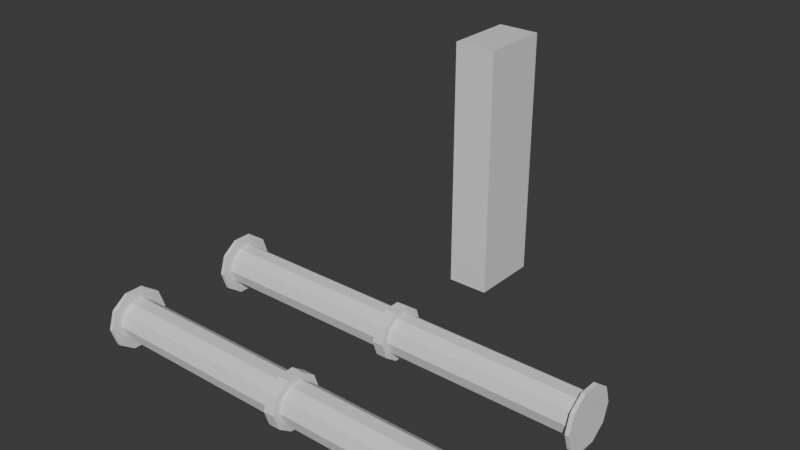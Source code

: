 # Source: pipes.blend  (saved by Blender 5.1.29; exported with 4.5.12 LTS)
import bpy
from mathutils import Matrix  # noqa: F401  (used for matrix-valued properties, if any)

bpy.ops.wm.read_factory_settings(use_empty=True)
scene = bpy.context.scene
scene.name = 'Scene'

# ---- collections
col_collection = bpy.data.collections.new('Collection'); scene.collection.children.link(col_collection)

# ---- materials (node trees are filled in below, after node groups)
mat_material = bpy.data.materials.new('Material')
mat_material.alpha_threshold = 0.0
mat_material.use_backface_culling_lightprobe_volume = False
mat_material.roughness = 0.5
mat_material.line_color = (0.0, 0.0, 0.0, 1.0)

# ---- material node trees
mat_material.use_nodes = True; mat_material.node_tree.nodes.clear()
_N = mat_material.node_tree.nodes; _L = mat_material.node_tree.links
n0 = _N.new('ShaderNodeOutputMaterial'); n0.name = 'Material Output'; n0.location = (200, 100)
n1 = _N.new('ShaderNodeBsdfPrincipled'); n1.name = 'Principled BSDF'; n1.location = (-200, 100)
_L.new(n1.outputs[0], n0.inputs[0])
n0.is_active_output = True

# ---- world
world_world = bpy.data.worlds.new('World'); scene.world = world_world
world_world.use_nodes = True; world_world.node_tree.nodes.clear()
_N = world_world.node_tree.nodes; _L = world_world.node_tree.links
n0 = _N.new('ShaderNodeOutputWorld'); n0.name = 'World Output'; n0.location = (200, 100)
n1 = _N.new('ShaderNodeBackground'); n1.name = 'Background'; n1.location = (-200, 100)
n1.inputs[0].default_value = (0.05088, 0.05088, 0.05088, 1.0)
_L.new(n1.outputs[0], n0.inputs[0])
n0.is_active_output = True
world_world.color = (0.05088, 0.05088, 0.05088)
world_world.sun_shadow_jitter_overblur = 0.0

# ---- meshes
me_cube = bpy.data.meshes.new('Cube')
me_cube.from_pydata([(1.0, 1.0, 1.0), (1.0, 1.0, -1.0), (1.0, -1.0, 1.0), (1.0, -1.0, -1.0), (-1.0, 1.0, 1.0), (-1.0, 1.0, -1.0), (-1.0, -1.0, 1.0), (-1.0, -1.0, -1.0)], [], [(0, 4, 6, 2), (3, 2, 6, 7), (7, 6, 4, 5), (5, 1, 3, 7), (1, 0, 2, 3), (5, 4, 0, 1)])
_uv = me_cube.uv_layers.new(name='UVMap')
_uv.uv.foreach_set('vector', [0.625, 0.5, 0.875, 0.5, 0.875, 0.75, 0.625, 0.75, 0.375, 0.75, 0.625, 0.75, 0.625, 1.0, 0.375, 1.0, 0.375, 0.0, 0.625, 0.0, 0.625, 0.25, 0.375, 0.25, 0.125, 0.5, 0.375, 0.5, 0.375, 0.75, 0.125, 0.75, 0.375, 0.5, 0.625, 0.5, 0.625, 0.75, 0.375, 0.75, 0.375, 0.25, 0.625, 0.25, 0.625, 0.5, 0.375, 0.5])
me_cube.materials.append(mat_material)
me_cube.use_mirror_vertex_groups = False
me_cube.update()
me_cylinder = bpy.data.meshes.new('Cylinder')
me_cylinder.from_pydata([(-0.5, 0.1, 0.001041), (0.5, 0.1, 0.001041), (-0.5, 0.0809, -0.05774), (0.5, 0.0809, -0.05774), (-0.5, 0.0309, -0.09406), (0.5, 0.0309, -0.09406), (-0.5, -0.0309, -0.09406), (0.5, -0.0309, -0.09406), (-0.5, -0.0809, -0.05774), (0.5, -0.0809, -0.05774), (-0.5, -0.1, 0.001041), (0.5, -0.1, 0.001041), (-0.5, -0.0809, 0.05982), (0.5, -0.0809, 0.05982), (-0.5, -0.0309, 0.09615), (0.5, -0.0309, 0.09615), (-0.5, 0.0309, 0.09615), (0.5, 0.0309, 0.09615), (-0.5, 0.0809, 0.05982), (0.5, 0.0809, 0.05982), (-0.51, 0.1, 0.001041), (-0.51, 0.0809, -0.05774), (-0.51, 0.0309, -0.09406), (-0.51, -0.0309, -0.09406), (-0.51, -0.0809, -0.05774), (-0.51, -0.1, 0.001041), (-0.51, -0.0809, 0.05982), (-0.51, -0.0309, 0.09615), (-0.51, 0.0309, 0.09615), (-0.51, 0.0809, 0.05982), (0.51, 0.0809, -0.05774), (0.51, 0.1, 0.001041), (0.51, 0.0309, -0.09406), (0.51, -0.0309, -0.09406), (0.51, -0.0809, -0.05774), (0.51, -0.1, 0.001041), (0.51, -0.0809, 0.05982), (0.51, -0.0309, 0.09615), (0.51, 0.0309, 0.09615), (0.51, 0.0809, 0.05982), (-0.5, 0.15, 0.001041), (-0.5, 0.1214, -0.08713), (0.5, 0.1214, -0.08713), (0.5, 0.15, 0.001041), (-0.5, 0.04635, -0.1416), (0.5, 0.04635, -0.1416), (-0.5, -0.04635, -0.1416), (0.5, -0.04635, -0.1416), (-0.5, -0.1214, -0.08713), (0.5, -0.1214, -0.08713), (-0.5, -0.15, 0.001041), (0.5, -0.15, 0.001041), (-0.5, -0.1214, 0.08921), (0.5, -0.1214, 0.08921), (-0.5, -0.04635, 0.1437), (0.5, -0.04635, 0.1437), (-0.5, 0.04635, 0.1437), (0.5, 0.04635, 0.1437), (-0.5, 0.1214, 0.08921), (0.5, 0.1214, 0.08921), (-0.51, 0.15, 0.001041), (-0.51, 0.1214, -0.08713), (-0.51, 0.04635, -0.1416), (-0.51, -0.04635, -0.1416), (-0.51, -0.1214, -0.08713), (-0.51, -0.15, 0.001041), (-0.51, -0.1214, 0.08921), (-0.51, -0.04635, 0.1437), (-0.51, 0.04635, 0.1437), (-0.51, 0.1214, 0.08921), (0.51, 0.1214, -0.08713), (0.51, 0.15, 0.001041), (0.51, 0.04635, -0.1416), (0.51, -0.04635, -0.1416), (0.51, -0.1214, -0.08713), (0.51, -0.15, 0.001041), (0.51, -0.1214, 0.08921), (0.51, -0.04635, 0.1437), (0.51, 0.04635, 0.1437), (0.51, 0.1214, 0.08921), (-0.01441, 0.1, 0.001041), (0.01494, 0.1, 0.001041), (0.01494, 0.0809, -0.05774), (-0.01441, 0.0809, -0.05774), (0.01494, 0.0309, -0.09406), (-0.01441, 0.0309, -0.09406), (0.01494, -0.0309, -0.09406), (-0.01441, -0.0309, -0.09406), (0.01494, -0.0809, -0.05774), (-0.01441, -0.0809, -0.05774), (0.01494, -0.1, 0.001041), (-0.01441, -0.1, 0.001041), (0.01494, -0.0809, 0.05982), (-0.01441, -0.0809, 0.05982), (0.01494, -0.0309, 0.09615), (-0.01441, -0.0309, 0.09615), (0.01494, 0.0309, 0.09615), (-0.01441, 0.0309, 0.09615), (0.01494, 0.0809, 0.05982), (-0.01441, 0.0809, 0.05982), (-0.01441, 0.1308, 0.001041), (0.01494, 0.1308, 0.001041), (0.01494, 0.1058, -0.07586), (-0.01441, 0.1058, -0.07586), (0.01494, 0.04043, -0.1234), (-0.01441, 0.04043, -0.1234), (0.01494, -0.04043, -0.1234), (-0.01441, -0.04043, -0.1234), (0.01494, -0.1058, -0.07586), (-0.01441, -0.1058, -0.07586), (0.01494, -0.1308, 0.001041), (-0.01441, -0.1308, 0.001041), (0.01494, -0.1058, 0.07794), (-0.01441, -0.1058, 0.07794), (0.01494, -0.04043, 0.1255), (-0.01441, -0.04043, 0.1255), (0.01494, 0.04043, 0.1255), (-0.01441, 0.04043, 0.1255), (0.01494, 0.1058, 0.07794), (-0.01441, 0.1058, 0.07794)], [], [(81, 1, 3, 82), (82, 3, 5, 84), (84, 5, 7, 86), (86, 7, 9, 88), (88, 9, 11, 90), (90, 11, 13, 92), (92, 13, 15, 94), (94, 15, 17, 96), (22, 21, 61, 62), (96, 17, 19, 98), (98, 19, 1, 81), (2, 4, 44, 41), (20, 21, 22, 23, 24, 25, 26, 27, 28, 29), (13, 11, 51, 53), (37, 38, 78, 77), (21, 20, 60, 61), (10, 12, 52, 50), (36, 37, 77, 76), (1, 19, 59, 43), (35, 36, 76, 75), (18, 0, 40, 58), (3, 1, 43, 42), (30, 31, 39, 38, 37, 36, 35, 34, 33, 32), (11, 9, 49, 51), (34, 35, 75, 74), (0, 2, 41, 40), (8, 10, 50, 48), (33, 34, 74, 73), (19, 17, 57, 59), (20, 29, 69, 60), (32, 33, 73, 72), (16, 18, 58, 56), (45, 42, 70, 72), (54, 56, 68, 67), (52, 54, 67, 66), (50, 52, 66, 65), (48, 50, 65, 64), (46, 48, 64, 63), (40, 41, 61, 60), (44, 46, 63, 62), (41, 44, 62, 61), (58, 40, 60, 69), (56, 58, 69, 68), (43, 59, 79, 71), (59, 57, 78, 79), (57, 55, 77, 78), (55, 53, 76, 77), (53, 51, 75, 76), (51, 49, 74, 75), (49, 47, 73, 74), (42, 43, 71, 70), (47, 45, 72, 73), (38, 39, 79, 78), (5, 3, 42, 45), (23, 22, 62, 63), (39, 31, 71, 79), (12, 14, 54, 52), (24, 23, 63, 64), (15, 13, 53, 55), (4, 6, 46, 44), (25, 24, 64, 65), (7, 5, 45, 47), (26, 25, 65, 66), (14, 16, 56, 54), (27, 26, 66, 67), (17, 15, 55, 57), (31, 30, 70, 71), (6, 8, 48, 46), (28, 27, 67, 68), (30, 32, 72, 70), (9, 7, 47, 49), (29, 28, 68, 69), (18, 99, 80, 0), (98, 81, 101, 118), (16, 97, 99, 18), (93, 91, 111, 113), (14, 95, 97, 16), (84, 86, 106, 104), (12, 93, 95, 14), (80, 99, 119, 100), (10, 91, 93, 12), (92, 94, 114, 112), (8, 89, 91, 10), (87, 85, 105, 107), (6, 87, 89, 8), (95, 93, 113, 115), (4, 85, 87, 6), (86, 88, 108, 106), (2, 83, 85, 4), (94, 96, 116, 114), (0, 80, 83, 2), (89, 87, 107, 109), (119, 118, 101, 100), (117, 116, 118, 119), (115, 114, 116, 117), (113, 112, 114, 115), (111, 110, 112, 113), (109, 108, 110, 111), (107, 106, 108, 109), (105, 104, 106, 107), (103, 102, 104, 105), (100, 101, 102, 103), (85, 83, 103, 105), (90, 92, 112, 110), (99, 97, 117, 119), (82, 84, 104, 102), (91, 89, 109, 111), (96, 98, 118, 116), (83, 80, 100, 103), (88, 90, 110, 108), (97, 95, 115, 117), (81, 82, 102, 101)])
_uv = me_cylinder.uv_layers.new(name='UVMap')
_uv.uv.foreach_set('vector', [1.0, 0.8333, 1.0, 1.0, 0.9, 1.0, 0.9, 0.8333, 0.9, 0.8333, 0.9, 1.0, 0.8, 1.0, 0.8, 0.8333, 0.8, 0.8333, 0.8, 1.0, 0.7, 1.0, 0.7, 0.8333, 0.7, 0.8333, 0.7, 1.0, 0.6, 1.0, 0.6, 0.8333, 0.6, 0.8333, 0.6, 1.0, 0.5, 1.0, 0.5, 0.8333, 0.5, 0.8333, 0.5, 1.0, 0.4, 1.0, 0.4, 0.8333, 0.4, 0.8333, 0.4, 1.0, 0.3, 1.0, 0.3, 0.8333, 0.3, 0.8333, 0.3, 1.0, 0.2, 1.0, 0.2, 0.8333, 0.9783, 0.3242, 0.8911, 0.4442, 0.8911, 0.4442, 0.9783, 0.3242, 0.2, 0.8333, 0.2, 1.0, 0.1, 1.0, 0.1, 0.8333, 0.1, 0.8333, 0.1, 1.0, -7.451e-08, 1.0, -7.451e-08, 0.8333, 0.9, 0.5, 0.8, 0.5, 0.8, 0.5, 0.9, 0.5, 0.75, 0.49, 0.8911, 0.4442, 0.9783, 0.3242, 0.9783, 0.1758, 0.8911, 0.05584, 0.75, 0.01, 0.6089, 0.05584, 0.5217, 0.1758, 0.5217, 0.3242, 0.6089, 0.4442, 0.4, 1.0, 0.5, 1.0, 0.5, 1.0, 0.4, 1.0, 0.02175, 0.1758, 0.02175, 0.3242, 0.02175, 0.3242, 0.02175, 0.1758, 0.8911, 0.4442, 0.75, 0.49, 0.75, 0.49, 0.8911, 0.4442, 0.5, 0.5, 0.4, 0.5, 0.4, 0.5, 0.5, 0.5, 0.1089, 0.05584, 0.02175, 0.1758, 0.02175, 0.1758, 0.1089, 0.05584, -7.451e-08, 1.0, 0.1, 1.0, 0.1, 1.0, -7.451e-08, 1.0, 0.25, 0.01, 0.1089, 0.05584, 0.1089, 0.05584, 0.25, 0.01, 0.1, 0.5, -7.451e-08, 0.5, -7.451e-08, 0.5, 0.1, 0.5, 0.9, 1.0, 1.0, 1.0, 1.0, 1.0, 0.9, 1.0, 0.3911, 0.4442, 0.25, 0.49, 0.1089, 0.4442, 0.02175, 0.3242, 0.02175, 0.1758, 0.1089, 0.05584, 0.25, 0.01, 0.3911, 0.05584, 0.4783, 0.1758, 0.4783, 0.3242, 0.5, 1.0, 0.6, 1.0, 0.6, 1.0, 0.5, 1.0, 0.3911, 0.05584, 0.25, 0.01, 0.25, 0.01, 0.3911, 0.05584, 1.0, 0.5, 0.9, 0.5, 0.9, 0.5, 1.0, 0.5, 0.6, 0.5, 0.5, 0.5, 0.5, 0.5, 0.6, 0.5, 0.4783, 0.1758, 0.3911, 0.05584, 0.3911, 0.05584, 0.4783, 0.1758, 0.1, 1.0, 0.2, 1.0, 0.2, 1.0, 0.1, 1.0, 0.75, 0.49, 0.6089, 0.4442, 0.6089, 0.4442, 0.75, 0.49, 0.4783, 0.3242, 0.4783, 0.1758, 0.4783, 0.1758, 0.4783, 0.3242, 0.2, 0.5, 0.1, 0.5, 0.1, 0.5, 0.2, 0.5, 0.8, 1.0, 0.9, 1.0, 0.9, 1.0, 0.8, 1.0, 0.3, 0.5, 0.2, 0.5, 0.2, 0.5, 0.3, 0.5, 0.4, 0.5, 0.3, 0.5, 0.3, 0.5, 0.4, 0.5, 0.5, 0.5, 0.4, 0.5, 0.4, 0.5, 0.5, 0.5, 0.6, 0.5, 0.5, 0.5, 0.5, 0.5, 0.6, 0.5, 0.7, 0.5, 0.6, 0.5, 0.6, 0.5, 0.7, 0.5, 1.0, 0.5, 0.9, 0.5, 0.9, 0.5, 1.0, 0.5, 0.8, 0.5, 0.7, 0.5, 0.7, 0.5, 0.8, 0.5, 0.9, 0.5, 0.8, 0.5, 0.8, 0.5, 0.9, 0.5, 0.1, 0.5, -7.451e-08, 0.5, -7.451e-08, 0.5, 0.1, 0.5, 0.2, 0.5, 0.1, 0.5, 0.1, 0.5, 0.2, 0.5, -7.451e-08, 1.0, 0.1, 1.0, 0.1, 1.0, -7.451e-08, 1.0, 0.1, 1.0, 0.2, 1.0, 0.2, 1.0, 0.1, 1.0, 0.2, 1.0, 0.3, 1.0, 0.3, 1.0, 0.2, 1.0, 0.3, 1.0, 0.4, 1.0, 0.4, 1.0, 0.3, 1.0, 0.4, 1.0, 0.5, 1.0, 0.5, 1.0, 0.4, 1.0, 0.5, 1.0, 0.6, 1.0, 0.6, 1.0, 0.5, 1.0, 0.6, 1.0, 0.7, 1.0, 0.7, 1.0, 0.6, 1.0, 0.9, 1.0, 1.0, 1.0, 1.0, 1.0, 0.9, 1.0, 0.7, 1.0, 0.8, 1.0, 0.8, 1.0, 0.7, 1.0, 0.02175, 0.3242, 0.1089, 0.4442, 0.1089, 0.4442, 0.02175, 0.3242, 0.8, 1.0, 0.9, 1.0, 0.9, 1.0, 0.8, 1.0, 0.9783, 0.1758, 0.9783, 0.3242, 0.9783, 0.3242, 0.9783, 0.1758, 0.1089, 0.4442, 0.25, 0.49, 0.25, 0.49, 0.1089, 0.4442, 0.4, 0.5, 0.3, 0.5, 0.3, 0.5, 0.4, 0.5, 0.8911, 0.05584, 0.9783, 0.1758, 0.9783, 0.1758, 0.8911, 0.05584, 0.3, 1.0, 0.4, 1.0, 0.4, 1.0, 0.3, 1.0, 0.8, 0.5, 0.7, 0.5, 0.7, 0.5, 0.8, 0.5, 0.75, 0.01, 0.8911, 0.05584, 0.8911, 0.05584, 0.75, 0.01, 0.7, 1.0, 0.8, 1.0, 0.8, 1.0, 0.7, 1.0, 0.6089, 0.05584, 0.75, 0.01, 0.75, 0.01, 0.6089, 0.05584, 0.3, 0.5, 0.2, 0.5, 0.2, 0.5, 0.3, 0.5, 0.5217, 0.1758, 0.6089, 0.05584, 0.6089, 0.05584, 0.5217, 0.1758, 0.2, 1.0, 0.3, 1.0, 0.3, 1.0, 0.2, 1.0, 0.25, 0.49, 0.3911, 0.4442, 0.3911, 0.4442, 0.25, 0.49, 0.7, 0.5, 0.6, 0.5, 0.6, 0.5, 0.7, 0.5, 0.5217, 0.3242, 0.5217, 0.1758, 0.5217, 0.1758, 0.5217, 0.3242, 0.3911, 0.4442, 0.4783, 0.3242, 0.4783, 0.3242, 0.3911, 0.4442, 0.6, 1.0, 0.7, 1.0, 0.7, 1.0, 0.6, 1.0, 0.6089, 0.4442, 0.5217, 0.3242, 0.5217, 0.3242, 0.6089, 0.4442, 0.1, 0.5, 0.1, 0.6667, -7.451e-08, 0.6667, -7.451e-08, 0.5, 0.1, 0.8333, -7.451e-08, 0.8333, -7.451e-08, 0.8333, 0.1, 0.8333, 0.2, 0.5, 0.2, 0.6667, 0.1, 0.6667, 0.1, 0.5, 0.4, 0.6667, 0.5, 0.6667, 0.5, 0.6667, 0.4, 0.6667, 0.3, 0.5, 0.3, 0.6667, 0.2, 0.6667, 0.2, 0.5, 0.8, 0.8333, 0.7, 0.8333, 0.7, 0.8333, 0.8, 0.8333, 0.4, 0.5, 0.4, 0.6667, 0.3, 0.6667, 0.3, 0.5, -7.451e-08, 0.6667, 0.1, 0.6667, 0.1, 0.6667, -7.451e-08, 0.6667, 0.5, 0.5, 0.5, 0.6667, 0.4, 0.6667, 0.4, 0.5, 0.4, 0.8333, 0.3, 0.8333, 0.3, 0.8333, 0.4, 0.8333, 0.6, 0.5, 0.6, 0.6667, 0.5, 0.6667, 0.5, 0.5, 0.7, 0.6667, 0.8, 0.6667, 0.8, 0.6667, 0.7, 0.6667, 0.7, 0.5, 0.7, 0.6667, 0.6, 0.6667, 0.6, 0.5, 0.3, 0.6667, 0.4, 0.6667, 0.4, 0.6667, 0.3, 0.6667, 0.8, 0.5, 0.8, 0.6667, 0.7, 0.6667, 0.7, 0.5, 0.7, 0.8333, 0.6, 0.8333, 0.6, 0.8333, 0.7, 0.8333, 0.9, 0.5, 0.9, 0.6667, 0.8, 0.6667, 0.8, 0.5, 0.3, 0.8333, 0.2, 0.8333, 0.2, 0.8333, 0.3, 0.8333, 1.0, 0.5, 1.0, 0.6667, 0.9, 0.6667, 0.9, 0.5, 0.6, 0.6667, 0.7, 0.6667, 0.7, 0.6667, 0.6, 0.6667, 0.1, 0.6667, 0.1, 0.8333, -7.451e-08, 0.8333, -7.451e-08, 0.6667, 0.2, 0.6667, 0.2, 0.8333, 0.1, 0.8333, 0.1, 0.6667, 0.3, 0.6667, 0.3, 0.8333, 0.2, 0.8333, 0.2, 0.6667, 0.4, 0.6667, 0.4, 0.8333, 0.3, 0.8333, 0.3, 0.6667, 0.5, 0.6667, 0.5, 0.8333, 0.4, 0.8333, 0.4, 0.6667, 0.6, 0.6667, 0.6, 0.8333, 0.5, 0.8333, 0.5, 0.6667, 0.7, 0.6667, 0.7, 0.8333, 0.6, 0.8333, 0.6, 0.6667, 0.8, 0.6667, 0.8, 0.8333, 0.7, 0.8333, 0.7, 0.6667, 0.9, 0.6667, 0.9, 0.8333, 0.8, 0.8333, 0.8, 0.6667, 1.0, 0.6667, 1.0, 0.8333, 0.9, 0.8333, 0.9, 0.6667, 0.8, 0.6667, 0.9, 0.6667, 0.9, 0.6667, 0.8, 0.6667, 0.5, 0.8333, 0.4, 0.8333, 0.4, 0.8333, 0.5, 0.8333, 0.1, 0.6667, 0.2, 0.6667, 0.2, 0.6667, 0.1, 0.6667, 0.9, 0.8333, 0.8, 0.8333, 0.8, 0.8333, 0.9, 0.8333, 0.5, 0.6667, 0.6, 0.6667, 0.6, 0.6667, 0.5, 0.6667, 0.2, 0.8333, 0.1, 0.8333, 0.1, 0.8333, 0.2, 0.8333, 0.9, 0.6667, 1.0, 0.6667, 1.0, 0.6667, 0.9, 0.6667, 0.6, 0.8333, 0.5, 0.8333, 0.5, 0.8333, 0.6, 0.8333, 0.2, 0.6667, 0.3, 0.6667, 0.3, 0.6667, 0.2, 0.6667, 1.0, 0.8333, 0.9, 0.8333, 0.9, 0.8333, 1.0, 0.8333])
me_cylinder.update()
me_cylinder_001 = bpy.data.meshes.new('Cylinder.001')
me_cylinder_001.from_pydata([(-0.5, 0.1, 0.001041), (0.5, 0.1, 0.001041), (-0.5, 0.0809, -0.05774), (0.5, 0.0809, -0.05774), (-0.5, 0.0309, -0.09406), (0.5, 0.0309, -0.09406), (-0.5, -0.0309, -0.09406), (0.5, -0.0309, -0.09406), (-0.5, -0.0809, -0.05774), (0.5, -0.0809, -0.05774), (-0.5, -0.1, 0.001041), (0.5, -0.1, 0.001041), (-0.5, -0.0809, 0.05982), (0.5, -0.0809, 0.05982), (-0.5, -0.0309, 0.09615), (0.5, -0.0309, 0.09615), (-0.5, 0.0309, 0.09615), (0.5, 0.0309, 0.09615), (-0.5, 0.0809, 0.05982), (0.5, 0.0809, 0.05982), (-0.51, 0.1, 0.001041), (-0.51, 0.0809, -0.05774), (-0.51, 0.0309, -0.09406), (-0.51, -0.0309, -0.09406), (-0.51, -0.0809, -0.05774), (-0.51, -0.1, 0.001041), (-0.51, -0.0809, 0.05982), (-0.51, -0.0309, 0.09615), (-0.51, 0.0309, 0.09615), (-0.51, 0.0809, 0.05982), (0.51, 0.0809, -0.05774), (0.51, 0.1, 0.001041), (0.51, 0.0309, -0.09406), (0.51, -0.0309, -0.09406), (0.51, -0.0809, -0.05774), (0.51, -0.1, 0.001041), (0.51, -0.0809, 0.05982), (0.51, -0.0309, 0.09615), (0.51, 0.0309, 0.09615), (0.51, 0.0809, 0.05982), (-0.5, 0.15, 0.001041), (-0.5, 0.1214, -0.08713), (0.5, 0.1214, -0.08713), (0.5, 0.15, 0.001041), (-0.5, 0.04635, -0.1416), (0.5, 0.04635, -0.1416), (-0.5, -0.04635, -0.1416), (0.5, -0.04635, -0.1416), (-0.5, -0.1214, -0.08713), (0.5, -0.1214, -0.08713), (-0.5, -0.15, 0.001041), (0.5, -0.15, 0.001041), (-0.5, -0.1214, 0.08921), (0.5, -0.1214, 0.08921), (-0.5, -0.04635, 0.1437), (0.5, -0.04635, 0.1437), (-0.5, 0.04635, 0.1437), (0.5, 0.04635, 0.1437), (-0.5, 0.1214, 0.08921), (0.5, 0.1214, 0.08921), (-0.51, 0.15, 0.001041), (-0.51, 0.1214, -0.08713), (-0.51, 0.04635, -0.1416), (-0.51, -0.04635, -0.1416), (-0.51, -0.1214, -0.08713), (-0.51, -0.15, 0.001041), (-0.51, -0.1214, 0.08921), (-0.51, -0.04635, 0.1437), (-0.51, 0.04635, 0.1437), (-0.51, 0.1214, 0.08921), (0.51, 0.1214, -0.08713), (0.51, 0.15, 0.001041), (0.51, 0.04635, -0.1416), (0.51, -0.04635, -0.1416), (0.51, -0.1214, -0.08713), (0.51, -0.15, 0.001041), (0.51, -0.1214, 0.08921), (0.51, -0.04635, 0.1437), (0.51, 0.04635, 0.1437), (0.51, 0.1214, 0.08921), (-0.01441, 0.1, 0.001041), (0.01494, 0.1, 0.001041), (0.01494, 0.0809, -0.05774), (-0.01441, 0.0809, -0.05774), (0.01494, 0.0309, -0.09406), (-0.01441, 0.0309, -0.09406), (0.01494, -0.0309, -0.09406), (-0.01441, -0.0309, -0.09406), (0.01494, -0.0809, -0.05774), (-0.01441, -0.0809, -0.05774), (0.01494, -0.1, 0.001041), (-0.01441, -0.1, 0.001041), (0.01494, -0.0809, 0.05982), (-0.01441, -0.0809, 0.05982), (0.01494, -0.0309, 0.09615), (-0.01441, -0.0309, 0.09615), (0.01494, 0.0309, 0.09615), (-0.01441, 0.0309, 0.09615), (0.01494, 0.0809, 0.05982), (-0.01441, 0.0809, 0.05982), (-0.01441, 0.1308, 0.001041), (0.01494, 0.1308, 0.001041), (0.01494, 0.1058, -0.07586), (-0.01441, 0.1058, -0.07586), (0.01494, 0.04043, -0.1234), (-0.01441, 0.04043, -0.1234), (0.01494, -0.04043, -0.1234), (-0.01441, -0.04043, -0.1234), (0.01494, -0.1058, -0.07586), (-0.01441, -0.1058, -0.07586), (0.01494, -0.1308, 0.001041), (-0.01441, -0.1308, 0.001041), (0.01494, -0.1058, 0.07794), (-0.01441, -0.1058, 0.07794), (0.01494, -0.04043, 0.1255), (-0.01441, -0.04043, 0.1255), (0.01494, 0.04043, 0.1255), (-0.01441, 0.04043, 0.1255), (0.01494, 0.1058, 0.07794), (-0.01441, 0.1058, 0.07794)], [], [(81, 1, 3, 82), (82, 3, 5, 84), (84, 5, 7, 86), (86, 7, 9, 88), (88, 9, 11, 90), (90, 11, 13, 92), (92, 13, 15, 94), (94, 15, 17, 96), (22, 21, 61, 62), (96, 17, 19, 98), (98, 19, 1, 81), (2, 4, 44, 41), (20, 21, 22, 23, 24, 25, 26, 27, 28, 29), (13, 11, 51, 53), (37, 38, 78, 77), (21, 20, 60, 61), (10, 12, 52, 50), (36, 37, 77, 76), (1, 19, 59, 43), (35, 36, 76, 75), (18, 0, 40, 58), (3, 1, 43, 42), (30, 31, 39, 38, 37, 36, 35, 34, 33, 32), (11, 9, 49, 51), (34, 35, 75, 74), (0, 2, 41, 40), (8, 10, 50, 48), (33, 34, 74, 73), (19, 17, 57, 59), (20, 29, 69, 60), (32, 33, 73, 72), (16, 18, 58, 56), (45, 42, 70, 72), (54, 56, 68, 67), (52, 54, 67, 66), (50, 52, 66, 65), (48, 50, 65, 64), (46, 48, 64, 63), (40, 41, 61, 60), (44, 46, 63, 62), (41, 44, 62, 61), (58, 40, 60, 69), (56, 58, 69, 68), (43, 59, 79, 71), (59, 57, 78, 79), (57, 55, 77, 78), (55, 53, 76, 77), (53, 51, 75, 76), (51, 49, 74, 75), (49, 47, 73, 74), (42, 43, 71, 70), (47, 45, 72, 73), (38, 39, 79, 78), (5, 3, 42, 45), (23, 22, 62, 63), (39, 31, 71, 79), (12, 14, 54, 52), (24, 23, 63, 64), (15, 13, 53, 55), (4, 6, 46, 44), (25, 24, 64, 65), (7, 5, 45, 47), (26, 25, 65, 66), (14, 16, 56, 54), (27, 26, 66, 67), (17, 15, 55, 57), (31, 30, 70, 71), (6, 8, 48, 46), (28, 27, 67, 68), (30, 32, 72, 70), (9, 7, 47, 49), (29, 28, 68, 69), (18, 99, 80, 0), (98, 81, 101, 118), (16, 97, 99, 18), (93, 91, 111, 113), (14, 95, 97, 16), (84, 86, 106, 104), (12, 93, 95, 14), (80, 99, 119, 100), (10, 91, 93, 12), (92, 94, 114, 112), (8, 89, 91, 10), (87, 85, 105, 107), (6, 87, 89, 8), (95, 93, 113, 115), (4, 85, 87, 6), (86, 88, 108, 106), (2, 83, 85, 4), (94, 96, 116, 114), (0, 80, 83, 2), (89, 87, 107, 109), (119, 118, 101, 100), (117, 116, 118, 119), (115, 114, 116, 117), (113, 112, 114, 115), (111, 110, 112, 113), (109, 108, 110, 111), (107, 106, 108, 109), (105, 104, 106, 107), (103, 102, 104, 105), (100, 101, 102, 103), (85, 83, 103, 105), (90, 92, 112, 110), (99, 97, 117, 119), (82, 84, 104, 102), (91, 89, 109, 111), (96, 98, 118, 116), (83, 80, 100, 103), (88, 90, 110, 108), (97, 95, 115, 117), (81, 82, 102, 101)])
_uv = me_cylinder_001.uv_layers.new(name='UVMap')
_uv.uv.foreach_set('vector', [1.0, 0.8333, 1.0, 1.0, 0.9, 1.0, 0.9, 0.8333, 0.9, 0.8333, 0.9, 1.0, 0.8, 1.0, 0.8, 0.8333, 0.8, 0.8333, 0.8, 1.0, 0.7, 1.0, 0.7, 0.8333, 0.7, 0.8333, 0.7, 1.0, 0.6, 1.0, 0.6, 0.8333, 0.6, 0.8333, 0.6, 1.0, 0.5, 1.0, 0.5, 0.8333, 0.5, 0.8333, 0.5, 1.0, 0.4, 1.0, 0.4, 0.8333, 0.4, 0.8333, 0.4, 1.0, 0.3, 1.0, 0.3, 0.8333, 0.3, 0.8333, 0.3, 1.0, 0.2, 1.0, 0.2, 0.8333, 0.9783, 0.3242, 0.8911, 0.4442, 0.8911, 0.4442, 0.9783, 0.3242, 0.2, 0.8333, 0.2, 1.0, 0.1, 1.0, 0.1, 0.8333, 0.1, 0.8333, 0.1, 1.0, -7.451e-08, 1.0, -7.451e-08, 0.8333, 0.9, 0.5, 0.8, 0.5, 0.8, 0.5, 0.9, 0.5, 0.75, 0.49, 0.8911, 0.4442, 0.9783, 0.3242, 0.9783, 0.1758, 0.8911, 0.05584, 0.75, 0.01, 0.6089, 0.05584, 0.5217, 0.1758, 0.5217, 0.3242, 0.6089, 0.4442, 0.4, 1.0, 0.5, 1.0, 0.5, 1.0, 0.4, 1.0, 0.02175, 0.1758, 0.02175, 0.3242, 0.02175, 0.3242, 0.02175, 0.1758, 0.8911, 0.4442, 0.75, 0.49, 0.75, 0.49, 0.8911, 0.4442, 0.5, 0.5, 0.4, 0.5, 0.4, 0.5, 0.5, 0.5, 0.1089, 0.05584, 0.02175, 0.1758, 0.02175, 0.1758, 0.1089, 0.05584, -7.451e-08, 1.0, 0.1, 1.0, 0.1, 1.0, -7.451e-08, 1.0, 0.25, 0.01, 0.1089, 0.05584, 0.1089, 0.05584, 0.25, 0.01, 0.1, 0.5, -7.451e-08, 0.5, -7.451e-08, 0.5, 0.1, 0.5, 0.9, 1.0, 1.0, 1.0, 1.0, 1.0, 0.9, 1.0, 0.3911, 0.4442, 0.25, 0.49, 0.1089, 0.4442, 0.02175, 0.3242, 0.02175, 0.1758, 0.1089, 0.05584, 0.25, 0.01, 0.3911, 0.05584, 0.4783, 0.1758, 0.4783, 0.3242, 0.5, 1.0, 0.6, 1.0, 0.6, 1.0, 0.5, 1.0, 0.3911, 0.05584, 0.25, 0.01, 0.25, 0.01, 0.3911, 0.05584, 1.0, 0.5, 0.9, 0.5, 0.9, 0.5, 1.0, 0.5, 0.6, 0.5, 0.5, 0.5, 0.5, 0.5, 0.6, 0.5, 0.4783, 0.1758, 0.3911, 0.05584, 0.3911, 0.05584, 0.4783, 0.1758, 0.1, 1.0, 0.2, 1.0, 0.2, 1.0, 0.1, 1.0, 0.75, 0.49, 0.6089, 0.4442, 0.6089, 0.4442, 0.75, 0.49, 0.4783, 0.3242, 0.4783, 0.1758, 0.4783, 0.1758, 0.4783, 0.3242, 0.2, 0.5, 0.1, 0.5, 0.1, 0.5, 0.2, 0.5, 0.8, 1.0, 0.9, 1.0, 0.9, 1.0, 0.8, 1.0, 0.3, 0.5, 0.2, 0.5, 0.2, 0.5, 0.3, 0.5, 0.4, 0.5, 0.3, 0.5, 0.3, 0.5, 0.4, 0.5, 0.5, 0.5, 0.4, 0.5, 0.4, 0.5, 0.5, 0.5, 0.6, 0.5, 0.5, 0.5, 0.5, 0.5, 0.6, 0.5, 0.7, 0.5, 0.6, 0.5, 0.6, 0.5, 0.7, 0.5, 1.0, 0.5, 0.9, 0.5, 0.9, 0.5, 1.0, 0.5, 0.8, 0.5, 0.7, 0.5, 0.7, 0.5, 0.8, 0.5, 0.9, 0.5, 0.8, 0.5, 0.8, 0.5, 0.9, 0.5, 0.1, 0.5, -7.451e-08, 0.5, -7.451e-08, 0.5, 0.1, 0.5, 0.2, 0.5, 0.1, 0.5, 0.1, 0.5, 0.2, 0.5, -7.451e-08, 1.0, 0.1, 1.0, 0.1, 1.0, -7.451e-08, 1.0, 0.1, 1.0, 0.2, 1.0, 0.2, 1.0, 0.1, 1.0, 0.2, 1.0, 0.3, 1.0, 0.3, 1.0, 0.2, 1.0, 0.3, 1.0, 0.4, 1.0, 0.4, 1.0, 0.3, 1.0, 0.4, 1.0, 0.5, 1.0, 0.5, 1.0, 0.4, 1.0, 0.5, 1.0, 0.6, 1.0, 0.6, 1.0, 0.5, 1.0, 0.6, 1.0, 0.7, 1.0, 0.7, 1.0, 0.6, 1.0, 0.9, 1.0, 1.0, 1.0, 1.0, 1.0, 0.9, 1.0, 0.7, 1.0, 0.8, 1.0, 0.8, 1.0, 0.7, 1.0, 0.02175, 0.3242, 0.1089, 0.4442, 0.1089, 0.4442, 0.02175, 0.3242, 0.8, 1.0, 0.9, 1.0, 0.9, 1.0, 0.8, 1.0, 0.9783, 0.1758, 0.9783, 0.3242, 0.9783, 0.3242, 0.9783, 0.1758, 0.1089, 0.4442, 0.25, 0.49, 0.25, 0.49, 0.1089, 0.4442, 0.4, 0.5, 0.3, 0.5, 0.3, 0.5, 0.4, 0.5, 0.8911, 0.05584, 0.9783, 0.1758, 0.9783, 0.1758, 0.8911, 0.05584, 0.3, 1.0, 0.4, 1.0, 0.4, 1.0, 0.3, 1.0, 0.8, 0.5, 0.7, 0.5, 0.7, 0.5, 0.8, 0.5, 0.75, 0.01, 0.8911, 0.05584, 0.8911, 0.05584, 0.75, 0.01, 0.7, 1.0, 0.8, 1.0, 0.8, 1.0, 0.7, 1.0, 0.6089, 0.05584, 0.75, 0.01, 0.75, 0.01, 0.6089, 0.05584, 0.3, 0.5, 0.2, 0.5, 0.2, 0.5, 0.3, 0.5, 0.5217, 0.1758, 0.6089, 0.05584, 0.6089, 0.05584, 0.5217, 0.1758, 0.2, 1.0, 0.3, 1.0, 0.3, 1.0, 0.2, 1.0, 0.25, 0.49, 0.3911, 0.4442, 0.3911, 0.4442, 0.25, 0.49, 0.7, 0.5, 0.6, 0.5, 0.6, 0.5, 0.7, 0.5, 0.5217, 0.3242, 0.5217, 0.1758, 0.5217, 0.1758, 0.5217, 0.3242, 0.3911, 0.4442, 0.4783, 0.3242, 0.4783, 0.3242, 0.3911, 0.4442, 0.6, 1.0, 0.7, 1.0, 0.7, 1.0, 0.6, 1.0, 0.6089, 0.4442, 0.5217, 0.3242, 0.5217, 0.3242, 0.6089, 0.4442, 0.1, 0.5, 0.1, 0.6667, -7.451e-08, 0.6667, -7.451e-08, 0.5, 0.1, 0.8333, -7.451e-08, 0.8333, -7.451e-08, 0.8333, 0.1, 0.8333, 0.2, 0.5, 0.2, 0.6667, 0.1, 0.6667, 0.1, 0.5, 0.4, 0.6667, 0.5, 0.6667, 0.5, 0.6667, 0.4, 0.6667, 0.3, 0.5, 0.3, 0.6667, 0.2, 0.6667, 0.2, 0.5, 0.8, 0.8333, 0.7, 0.8333, 0.7, 0.8333, 0.8, 0.8333, 0.4, 0.5, 0.4, 0.6667, 0.3, 0.6667, 0.3, 0.5, -7.451e-08, 0.6667, 0.1, 0.6667, 0.1, 0.6667, -7.451e-08, 0.6667, 0.5, 0.5, 0.5, 0.6667, 0.4, 0.6667, 0.4, 0.5, 0.4, 0.8333, 0.3, 0.8333, 0.3, 0.8333, 0.4, 0.8333, 0.6, 0.5, 0.6, 0.6667, 0.5, 0.6667, 0.5, 0.5, 0.7, 0.6667, 0.8, 0.6667, 0.8, 0.6667, 0.7, 0.6667, 0.7, 0.5, 0.7, 0.6667, 0.6, 0.6667, 0.6, 0.5, 0.3, 0.6667, 0.4, 0.6667, 0.4, 0.6667, 0.3, 0.6667, 0.8, 0.5, 0.8, 0.6667, 0.7, 0.6667, 0.7, 0.5, 0.7, 0.8333, 0.6, 0.8333, 0.6, 0.8333, 0.7, 0.8333, 0.9, 0.5, 0.9, 0.6667, 0.8, 0.6667, 0.8, 0.5, 0.3, 0.8333, 0.2, 0.8333, 0.2, 0.8333, 0.3, 0.8333, 1.0, 0.5, 1.0, 0.6667, 0.9, 0.6667, 0.9, 0.5, 0.6, 0.6667, 0.7, 0.6667, 0.7, 0.6667, 0.6, 0.6667, 0.1, 0.6667, 0.1, 0.8333, -7.451e-08, 0.8333, -7.451e-08, 0.6667, 0.2, 0.6667, 0.2, 0.8333, 0.1, 0.8333, 0.1, 0.6667, 0.3, 0.6667, 0.3, 0.8333, 0.2, 0.8333, 0.2, 0.6667, 0.4, 0.6667, 0.4, 0.8333, 0.3, 0.8333, 0.3, 0.6667, 0.5, 0.6667, 0.5, 0.8333, 0.4, 0.8333, 0.4, 0.6667, 0.6, 0.6667, 0.6, 0.8333, 0.5, 0.8333, 0.5, 0.6667, 0.7, 0.6667, 0.7, 0.8333, 0.6, 0.8333, 0.6, 0.6667, 0.8, 0.6667, 0.8, 0.8333, 0.7, 0.8333, 0.7, 0.6667, 0.9, 0.6667, 0.9, 0.8333, 0.8, 0.8333, 0.8, 0.6667, 1.0, 0.6667, 1.0, 0.8333, 0.9, 0.8333, 0.9, 0.6667, 0.8, 0.6667, 0.9, 0.6667, 0.9, 0.6667, 0.8, 0.6667, 0.5, 0.8333, 0.4, 0.8333, 0.4, 0.8333, 0.5, 0.8333, 0.1, 0.6667, 0.2, 0.6667, 0.2, 0.6667, 0.1, 0.6667, 0.9, 0.8333, 0.8, 0.8333, 0.8, 0.8333, 0.9, 0.8333, 0.5, 0.6667, 0.6, 0.6667, 0.6, 0.6667, 0.5, 0.6667, 0.2, 0.8333, 0.1, 0.8333, 0.1, 0.8333, 0.2, 0.8333, 0.9, 0.6667, 1.0, 0.6667, 1.0, 0.6667, 0.9, 0.6667, 0.6, 0.8333, 0.5, 0.8333, 0.5, 0.8333, 0.6, 0.8333, 0.2, 0.6667, 0.3, 0.6667, 0.3, 0.6667, 0.2, 0.6667, 1.0, 0.8333, 0.9, 0.8333, 0.9, 0.8333, 1.0, 0.8333])
me_cylinder_001.update()

# ---- objects
ob_cube = bpy.data.objects.new('Cube', me_cube)
ob_cylinder = bpy.data.objects.new('Cylinder', me_cylinder)
ob_cylinder_001 = bpy.data.objects.new('Cylinder.001', me_cylinder_001)

# ---- transforms, parenting, visibility, modifiers, constraints
ob_cube.location = (0.0, 1.046, 0.9)
ob_cube.scale = (0.15, 0.25, 0.9)
ob_cube.lock_rotations_4d = False
ob_cube.empty_display_type = 'ARROWS'
ob_cube.lineart.crease_threshold = 0.0
ob_cylinder.location = (0.0, 0.0, 0.0)
ob_cylinder.scale = (2.941, 1.5, 1.5)
ob_cylinder_001.location = (0.0, -1.0, 0.0)
ob_cylinder_001.scale = (2.941, 1.5, 1.5)

# ---- collection membership
col_collection.objects.link(ob_cube)
col_collection.objects.link(ob_cylinder)
col_collection.objects.link(ob_cylinder_001)

# ---- scene / render settings (as saved in the file)
scene.frame_start = 1; scene.frame_end = 250; scene.frame_set(1)
scene.render.engine = 'BLENDER_EEVEE_NEXT'
scene.render.bake_bias = 0.0
scene.render.bake_samples = 0
scene.cycles.sampling_pattern = 'TABULATED_SOBOL'
scene.eevee.use_volume_custom_range = False
bpy.context.view_layer.update()

# ---- added for rendering (the .blend has no active camera and no usable light): camera, sun
cam_auto = bpy.data.cameras.new('AutoCamera')
cam_auto.lens = 50.0
cam_auto.sensor_width = 36.0
cam_auto.clip_end = 1000.0
ob_auto_camera = bpy.data.objects.new('AutoCamera', cam_auto)
scene.collection.objects.link(ob_auto_camera)
ob_auto_camera.location = (4.07599, -4.85546, 4.05458)
ob_auto_camera.rotation_euler = (1.09748, -7.21219e-08, 0.694738)
scene.camera = ob_auto_camera
light_auto_sun = bpy.data.lights.new('AutoSun', 'SUN')
light_auto_sun.energy = 3.0
light_auto_sun.angle = 0.0523599
ob_auto_sun = bpy.data.objects.new('AutoSun', light_auto_sun)
scene.collection.objects.link(ob_auto_sun)
ob_auto_sun.rotation_euler = (0.872665, 0.174533, 0.523599)
bpy.context.view_layer.update()
